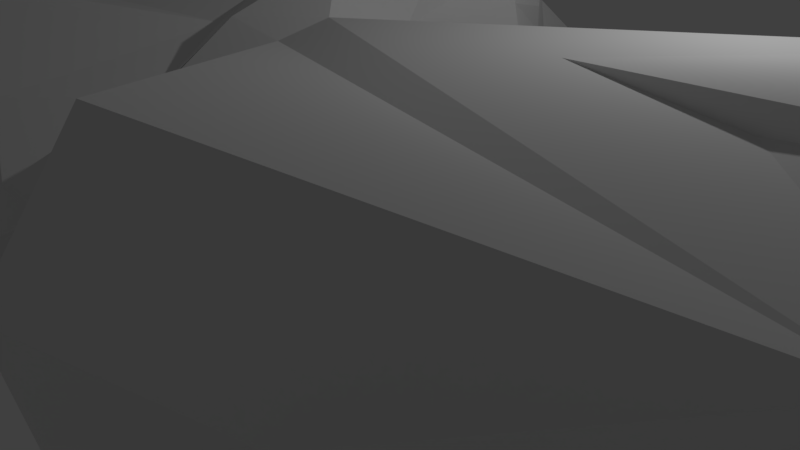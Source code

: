 # Source: Bird.blend  (saved by Blender 2.79.0; exported with 4.5.12 LTS)
import bpy
from mathutils import Matrix  # noqa: F401  (used for matrix-valued properties, if any)

bpy.ops.wm.read_factory_settings(use_empty=True)
scene = bpy.context.scene
scene.name = 'Scene'

# ---- collections
col_collection_1 = bpy.data.collections.new('Collection 1'); scene.collection.children.link(col_collection_1)

# ---- world
world_world = bpy.data.worlds.new('World'); scene.world = world_world
world_world.color = (0.05088, 0.05088, 0.05088)
world_world.use_sun_shadow = False
world_world.sun_shadow_jitter_overblur = 0.0
world_world.cycles.sampling_method = 'MANUAL'

# ---- cameras
cam_camera = bpy.data.cameras.new('Camera')
cam_camera.clip_end = 100.0
cam_camera.lens = 35.0
cam_camera.sensor_width = 32.0
cam_camera.sensor_height = 18.0
cam_camera.ortho_scale = 7.314
cam_camera.dof.focus_distance = 0.0
cam_camera.dof.aperture_fstop = 128.0

# ---- lights
light_lamp = bpy.data.lights.new('Lamp', 'POINT')
light_lamp.transmission_factor = 0.0
light_lamp.cutoff_distance = 30.0
light_lamp.energy = 100.0
light_lamp.shadow_buffer_clip_start = 1.001
light_lamp.shadow_soft_size = 0.1
light_lamp.shadow_maximum_resolution = 0.006
light_lamp.use_absolute_resolution = True

# ---- meshes
me_plane = bpy.data.meshes.new('Plane')
me_plane.from_pydata([(-0.006412, 0.1812, -0.5028), (-0.3348, -1.066, -0.685), (1.654, -0.5634, -0.5851), (1.439, 0.7834, -0.5998), (-0.1592, -1.583, -0.5181), (1.529, -1.365, -0.5956), (0.2101, -3.909, -0.7668), (1.581, -2.275, -0.6548), (0.8212, -4.252, -0.73), (1.414, -3.143, -0.6769), (1.174, 1.79, -0.6207), (-0.494, 1.845, -0.5427), (0.857, 2.532, -0.602), (-0.2163, 2.481, -0.5263), (0.7144, 2.959, -0.327), (0.48, 3.052, -0.1781), (1.043, -5.976, -0.6384), (1.146, -8.541, -2.104), (-0.7144, 1.24, 0.0), (-0.8148, -0.3549, 0.0), (1.866, -0.8737, 0.0), (1.651, 0.4733, 0.0), (-0.3392, -1.751, 0.0), (1.741, -1.675, 0.0), (0.2792, -2.709, -0.0148), (1.769, -2.569, 0.0), (0.7413, -4.233, 0.0), (1.601, -3.435, 0.0), (1.385, 1.481, 0.0), (-0.6759, 1.683, 0.0), (1.036, 2.236, 0.0), (-0.4247, 2.341, 0.0), (0.8546, 2.652, 0.0), (0.107, 3.053, 0.0), (0.9895, -5.976, 0.0), (1.886, -7.614, 0.0), (0.4907, -0.5478, -0.9133), (0.4363, 0.9252, -0.9158), (0.672, -1.654, -0.9009), (1.025, -2.551, -0.8753), (1.177, -3.752, -0.8652), (0.3274, 1.646, -0.9224), (0.4077, 2.432, -0.5719), (0.6172, 3.011, -0.2346), (1.289, -6.749, -1.029), (0.3694, -0.5, -0.06199), (0.3151, 0.973, -0.06452), (0.5508, -1.606, -0.04955), (0.9041, -2.504, -0.02401), (1.056, -3.704, 0.0), (0.2039, 1.693, -0.0721), (0.2924, 2.47, 0.0), (1.206, 4.515, 0.0), (1.438, -6.821, 0.0), (0.5037, -0.06619, -0.6988), (-0.06398, 1.741, -0.7415), (0.1104, 2.455, -0.5502), (0.5518, 3.031, -0.2077), (-0.1776, 1.1, -0.07212), (-0.2173, 1.688, -0.07448), (-0.04927, 2.409, 0.0), (0.6825, 3.819, 0.0), (0.7142, -0.475, -0.6835), (0.7879, -1.683, -0.6802), (1.074, -3.93, -0.7487), (1.008, -3.99, -0.8008), (1.172, -6.381, -0.8431), (-0.1974, -0.4311, -0.0752), (0.1251, -1.675, -0.05234), (0.6063, -2.602, -0.01962), (0.906, -3.956, 0.0), (1.224, -6.419, 0.0), (-2.46, -2.498, -10.58), (0.1119, -6.006, -7.347), (-3.969, -12.29, -15.17), (-0.07883, -5.093, -5.223), (-0.1093, -5.57, -3.535), (-0.2495, -7.896, -7.368), (1.218, -5.538, -5.116), (1.284, -5.417, -4.938), (-1.218, -2.799, -8.325), (0.211, -4.521, -4.545), (-0.9109, -4.728, -3.131), (-0.536, -3.992, -2.213), (0.0242, -3.947, -2.243), (-0.2669, -4.791, -3.316), (-0.5386, 2.043, -6.324), (-0.6788, -3.873, -6.979)], [], [(36, 37, 3, 2), (85, 84, 79, 78), (83, 82, 75, 76), (64, 65, 8, 6), (37, 41, 10, 3), (41, 42, 12, 10), (42, 43, 14, 12), (65, 66, 16, 8), (45, 20, 21, 46), (67, 19, 22, 68), (68, 22, 24, 69), (69, 24, 26, 70), (46, 21, 28, 50), (50, 28, 30, 51), (51, 30, 32, 52), (70, 26, 34, 71), (57, 15, 33, 61), (9, 7, 25, 27), (1, 4, 22, 19), (12, 14, 32, 30), (5, 2, 20, 23), (15, 13, 31, 33), (3, 10, 28, 21), (44, 17, 35, 53), (0, 1, 19, 18), (11, 0, 18, 29), (4, 6, 24, 22), (8, 16, 34, 26), (7, 5, 23, 25), (17, 9, 27, 35), (2, 3, 21, 20), (10, 12, 30, 28), (13, 11, 29, 31), (6, 8, 26, 24), (66, 44, 53, 71), (14, 43, 52, 32), (27, 49, 53, 35), (60, 51, 52, 61), (59, 50, 51, 60), (58, 46, 50, 59), (25, 48, 49, 27), (23, 47, 48, 25), (20, 45, 47, 23), (67, 45, 46, 58), (9, 17, 44, 40), (56, 57, 43, 42), (55, 56, 42, 41), (54, 55, 41, 37), (7, 9, 40, 39), (5, 7, 39, 38), (2, 5, 38, 36), (62, 54, 37, 36), (80, 81, 77, 74), (0, 11, 55, 54), (11, 13, 56, 55), (13, 15, 57, 56), (19, 67, 58, 18), (18, 58, 59, 29), (29, 59, 60, 31), (31, 60, 61, 33), (16, 66, 71, 34), (43, 57, 61, 52), (49, 70, 71, 53), (48, 69, 70, 49), (47, 68, 69, 48), (45, 67, 68, 47), (40, 44, 66, 65), (39, 40, 65, 64), (38, 39, 64, 63), (36, 38, 63, 62), (77, 78, 75, 73), (78, 79, 76, 75), (73, 72, 74, 77), (84, 83, 76, 79), (87, 86, 72, 73), (81, 85, 78, 77), (82, 87, 73, 75), (86, 80, 74, 72), (0, 54, 80, 86), (4, 1, 87, 82), (62, 63, 85, 81), (1, 0, 86, 87), (64, 6, 83, 84), (54, 62, 81, 80), (6, 4, 82, 83), (63, 64, 84, 85)])
me_plane.use_remesh_preserve_volume = False
me_plane.use_remesh_preserve_attributes = False
me_plane.use_mirror_vertex_groups = False
me_plane.update()

# ---- objects
ob_plane = bpy.data.objects.new('Plane', me_plane)
ob_lamp = bpy.data.objects.new('Lamp', light_lamp)
ob_camera = bpy.data.objects.new('Camera', cam_camera)

# ---- transforms, parenting, visibility, modifiers, constraints
ob_plane.location = (-0.03633, -0.2145, 2.864)
ob_plane.rotation_euler = (1.46, 1.667, 1.47)
ob_plane.scale = (1.0, 1.0, 1.0)
ob_plane.lineart.crease_threshold = 0.0
_m = ob_plane.modifiers.new('Mirror', 'MIRROR')
_m.use_axis = (False, False, True)
_m.use_clip = True
ob_lamp.location = (4.057, 1.105, 5.624)
ob_lamp.rotation_euler = (0.6889, 0.1438, 1.881)
ob_lamp.lock_rotations_4d = False
ob_lamp.empty_display_type = 'ARROWS'
ob_lamp.color = (0.0, 0.0, 0.0, 0.0)
ob_lamp.lineart.crease_threshold = 0.0
ob_camera.location = (7.537, -6.393, 5.75)
ob_camera.rotation_euler = (1.051, 0.07712, 0.823)
ob_camera.lock_rotations_4d = False
ob_camera.empty_display_type = 'ARROWS'
ob_camera.color = (0.0, 0.0, 0.0, 0.0)
ob_camera.display_type = 'WIRE'
ob_camera.lineart.crease_threshold = 0.0

# ---- collection membership
col_collection_1.objects.link(ob_plane)
col_collection_1.objects.link(ob_lamp)
col_collection_1.objects.link(ob_camera)

# ---- scene / render settings (as saved in the file)
scene.camera = ob_camera
scene.frame_start = 1; scene.frame_end = 20; scene.frame_set(0)
scene.render.engine = 'BLENDER_EEVEE_NEXT'
scene.render.resolution_percentage = 50
scene.render.dither_intensity = 0.0
scene.cycles.use_denoising = False
scene.cycles.samples = 128
scene.cycles.sampling_pattern = 'TABULATED_SOBOL'
scene.cycles.use_adaptive_sampling = False
scene.cycles.use_light_tree = False
scene.cycles.blur_glossy = 0.0
scene.cycles.sample_clamp_indirect = 0.0
scene.view_settings.view_transform = 'Standard'
bpy.context.view_layer.update()
